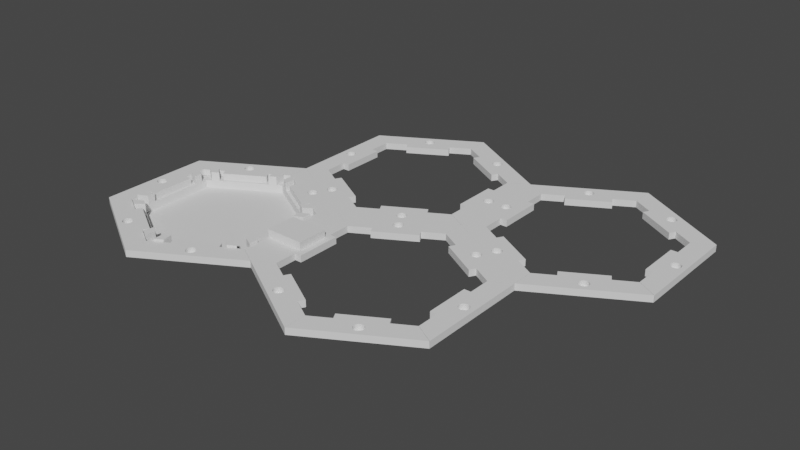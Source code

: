 # Source: backlight_02.blend  (saved by Blender 2.90.8; exported with 4.5.12 LTS)
import bpy
from mathutils import Matrix  # noqa: F401  (used for matrix-valued properties, if any)

bpy.ops.wm.read_factory_settings(use_empty=True)
scene = bpy.context.scene
scene.name = 'Scene'

# ---- collections
col_collection = bpy.data.collections.new('Collection'); scene.collection.children.link(col_collection)

# ---- world
world_world = bpy.data.worlds.new('World'); scene.world = world_world
world_world.use_nodes = True; world_world.node_tree.nodes.clear()
_N = world_world.node_tree.nodes; _L = world_world.node_tree.links
n0 = _N.new('ShaderNodeOutputWorld'); n0.name = 'World Output'; n0.location = (300, 300)
n1 = _N.new('ShaderNodeBackground'); n1.name = 'Background'; n1.location = (10, 300)
n1.inputs[0].default_value = (0.05088, 0.05088, 0.05088, 1.0)
_L.new(n1.outputs[0], n0.inputs[0])
n0.is_active_output = True
world_world.color = (0.05088, 0.05088, 0.05088)
world_world.use_sun_shadow = False
world_world.sun_shadow_jitter_overblur = 0.0

# ---- meshes
me_circle = bpy.data.meshes.new('Circle')
me_circle.from_pydata([(43.3, -25.0, 0.0), (34.59, 19.97, 0.0), (34.59, -19.97, 0.0), (43.3, 25.0, 3.0), (34.59, -9.956, 3.0), (43.3, -12.46, 3.0), (34.59, -9.956, 0.0), (43.3, -12.46, 0.0), (43.3, -25.0, 3.0), (34.59, 19.97, 3.0), (34.59, 9.892, 3.0), (43.3, 12.38, 3.0), (34.59, 9.892, 0.0), (43.3, 12.38, 0.0), (31.56, -9.956, 3.0), (31.56, -9.956, 0.0), (31.56, 9.892, 3.0), (31.56, 9.892, 0.0), (34.59, -19.97, 3.0), (43.3, 25.0, 0.0), (43.3, -0.0399, 3.0), (43.3, -0.0399, 0.0), (34.59, -0.03188, 3.0), (34.59, -0.03188, 0.0), (31.56, -0.03187, 3.0), (31.56, -0.03187, 0.0), (38.95, 11.14, 3.0), (38.95, 22.49, 3.0), (38.95, -11.21, 3.0), (38.95, -22.49, 3.0), (38.95, -0.03589, 3.0)], [], [(7, 0, 2, 6), (28, 4, 18, 29), (12, 17, 16, 10), (19, 13, 12, 1), (19, 3, 11, 13), (27, 9, 10, 26), (21, 20, 5, 7), (2, 18, 4, 6), (12, 10, 9, 1), (21, 7, 6, 23), (7, 5, 8, 0), (30, 22, 4, 28), (25, 24, 16, 17), (4, 14, 15, 6), (22, 24, 14, 4), (23, 25, 17, 12), (6, 15, 25, 23), (10, 16, 24, 22), (15, 14, 24, 25), (26, 10, 22, 30), (13, 21, 23, 12), (13, 11, 20, 21), (11, 26, 30, 20), (20, 30, 28, 5), (3, 27, 26, 11), (5, 28, 29, 8)])
_uv = me_circle.uv_layers.new(name='UVMap')
_uv.uv.foreach_set('vector', [0.0, 0.0, 0.0, 0.0, 0.0, 0.0, 0.0, 0.0, 0.0, 0.0, 0.0, 0.0, 0.0, 0.0, 0.0, 0.0, 0.0, 0.0, 0.0, 0.0, 0.0, 0.0, 0.0, 0.0, 0.0, 0.0, 0.0, 0.0, 0.0, 0.0, 0.0, 0.0, 0.0, 0.0, 0.0, 0.0, 0.0, 0.0, 0.0, 0.0, 0.0, 0.0, 0.0, 0.0, 0.0, 0.0, 0.0, 0.0, 0.0, 0.0, 0.0, 0.0, 0.0, 0.0, 0.0, 0.0, 0.0, 0.0, 0.0, 0.0, 0.0, 0.0, 0.0, 0.0, 0.0, 0.0, 0.0, 0.0, 0.0, 0.0, 0.0, 0.0, 0.0, 0.0, 0.0, 0.0, 0.0, 0.0, 0.0, 0.0, 0.0, 0.0, 0.0, 0.0, 0.0, 0.0, 0.0, 0.0, 0.0, 0.0, 0.0, 0.0, 0.0, 0.0, 0.0, 0.0, 0.0, 0.0, 0.0, 0.0, 0.0, 0.0, 0.0, 0.0, 0.0, 0.0, 0.0, 0.0, 0.0, 0.0, 0.0, 0.0, 0.0, 0.0, 0.0, 0.0, 0.0, 0.0, 0.0, 0.0, 0.0, 0.0, 0.0, 0.0, 0.0, 0.0, 0.0, 0.0, 0.0, 0.0, 0.0, 0.0, 0.0, 0.0, 0.0, 0.0, 0.0, 0.0, 0.0, 0.0, 0.0, 0.0, 0.0, 0.0, 0.0, 0.0, 0.0, 0.0, 0.0, 0.0, 0.0, 0.0, 0.0, 0.0, 0.0, 0.0, 0.0, 0.0, 0.0, 0.0, 0.0, 0.0, 0.0, 0.0, 0.0, 0.0, 0.0, 0.0, 0.0, 0.0, 0.0, 0.0, 0.0, 0.0, 0.0, 0.0, 0.0, 0.0, 0.0, 0.0, 0.0, 0.0, 0.0, 0.0, 0.0, 0.0, 0.0, 0.0, 0.0, 0.0, 0.0, 0.0, 0.0, 0.0, 0.0, 0.0, 0.0, 0.0, 0.0, 0.0, 0.0, 0.0, 0.0, 0.0, 0.0, 0.0, 0.0, 0.0])
me_circle.use_remesh_fix_poles = True
me_circle.use_remesh_preserve_attributes = False
me_circle.use_mirror_vertex_groups = False
me_circle.update()
me_cylinder_001 = bpy.data.meshes.new('Cylinder.001')
me_cylinder_001.from_pydata([(0.0, 2.0, -2.0), (0.0, 2.0, 2.0), (0.3902, 1.962, -2.0), (0.3902, 1.962, 2.0), (0.7654, 1.848, -2.0), (0.7654, 1.848, 2.0), (1.111, 1.663, -2.0), (1.111, 1.663, 2.0), (1.414, 1.414, -2.0), (1.414, 1.414, 2.0), (1.663, 1.111, -2.0), (1.663, 1.111, 2.0), (1.848, 0.7654, -2.0), (1.848, 0.7654, 2.0), (1.962, 0.3902, -2.0), (1.962, 0.3902, 2.0), (2.0, 1.51e-07, -2.0), (2.0, 1.51e-07, 2.0), (1.962, -0.3902, -2.0), (1.962, -0.3902, 2.0), (1.848, -0.7654, -2.0), (1.848, -0.7654, 2.0), (1.663, -1.111, -2.0), (1.663, -1.111, 2.0), (1.414, -1.414, -2.0), (1.414, -1.414, 2.0), (1.111, -1.663, -2.0), (1.111, -1.663, 2.0), (0.7654, -1.848, -2.0), (0.7654, -1.848, 2.0), (0.3902, -1.962, -2.0), (0.3902, -1.962, 2.0), (-6.517e-07, -2.0, -2.0), (-6.517e-07, -2.0, 2.0), (-0.3902, -1.962, -2.0), (-0.3902, -1.962, 2.0), (-0.7654, -1.848, -2.0), (-0.7654, -1.848, 2.0), (-1.111, -1.663, -2.0), (-1.111, -1.663, 2.0), (-1.414, -1.414, -2.0), (-1.414, -1.414, 2.0), (-1.663, -1.111, -2.0), (-1.663, -1.111, 2.0), (-1.848, -0.7654, -2.0), (-1.848, -0.7654, 2.0), (-1.962, -0.3902, -2.0), (-1.962, -0.3902, 2.0), (-2.0, 1.931e-06, -2.0), (-2.0, 1.931e-06, 2.0), (-1.962, 0.3902, -2.0), (-1.962, 0.3902, 2.0), (-1.848, 0.7654, -2.0), (-1.848, 0.7654, 2.0), (-1.663, 1.111, -2.0), (-1.663, 1.111, 2.0), (-1.414, 1.414, -2.0), (-1.414, 1.414, 2.0), (-1.111, 1.663, -2.0), (-1.111, 1.663, 2.0), (-0.7654, 1.848, -2.0), (-0.7654, 1.848, 2.0), (-0.3902, 1.962, -2.0), (-0.3902, 1.962, 2.0)], [], [(0, 1, 3, 2), (2, 3, 5, 4), (4, 5, 7, 6), (6, 7, 9, 8), (8, 9, 11, 10), (10, 11, 13, 12), (12, 13, 15, 14), (14, 15, 17, 16), (16, 17, 19, 18), (18, 19, 21, 20), (20, 21, 23, 22), (22, 23, 25, 24), (24, 25, 27, 26), (26, 27, 29, 28), (28, 29, 31, 30), (30, 31, 33, 32), (32, 33, 35, 34), (34, 35, 37, 36), (36, 37, 39, 38), (38, 39, 41, 40), (40, 41, 43, 42), (42, 43, 45, 44), (44, 45, 47, 46), (46, 47, 49, 48), (48, 49, 51, 50), (50, 51, 53, 52), (52, 53, 55, 54), (54, 55, 57, 56), (56, 57, 59, 58), (58, 59, 61, 60), (3, 1, 63, 61, 59, 57, 55, 53, 51, 49, 47, 45, 43, 41, 39, 37, 35, 33, 31, 29, 27, 25, 23, 21, 19, 17, 15, 13, 11, 9, 7, 5), (60, 61, 63, 62), (62, 63, 1, 0), (0, 2, 4, 6, 8, 10, 12, 14, 16, 18, 20, 22, 24, 26, 28, 30, 32, 34, 36, 38, 40, 42, 44, 46, 48, 50, 52, 54, 56, 58, 60, 62)])
_uv = me_cylinder_001.uv_layers.new(name='UVMap')
_uv.uv.foreach_set('vector', [1.0, 0.5, 1.0, 1.0, 0.9688, 1.0, 0.9688, 0.5, 0.9688, 0.5, 0.9688, 1.0, 0.9375, 1.0, 0.9375, 0.5, 0.9375, 0.5, 0.9375, 1.0, 0.9062, 1.0, 0.9062, 0.5, 0.9062, 0.5, 0.9062, 1.0, 0.875, 1.0, 0.875, 0.5, 0.875, 0.5, 0.875, 1.0, 0.8438, 1.0, 0.8438, 0.5, 0.8438, 0.5, 0.8438, 1.0, 0.8125, 1.0, 0.8125, 0.5, 0.8125, 0.5, 0.8125, 1.0, 0.7812, 1.0, 0.7812, 0.5, 0.7812, 0.5, 0.7812, 1.0, 0.75, 1.0, 0.75, 0.5, 0.75, 0.5, 0.75, 1.0, 0.7188, 1.0, 0.7188, 0.5, 0.7188, 0.5, 0.7188, 1.0, 0.6875, 1.0, 0.6875, 0.5, 0.6875, 0.5, 0.6875, 1.0, 0.6562, 1.0, 0.6562, 0.5, 0.6562, 0.5, 0.6562, 1.0, 0.625, 1.0, 0.625, 0.5, 0.625, 0.5, 0.625, 1.0, 0.5938, 1.0, 0.5938, 0.5, 0.5938, 0.5, 0.5938, 1.0, 0.5625, 1.0, 0.5625, 0.5, 0.5625, 0.5, 0.5625, 1.0, 0.5312, 1.0, 0.5312, 0.5, 0.5312, 0.5, 0.5312, 1.0, 0.5, 1.0, 0.5, 0.5, 0.5, 0.5, 0.5, 1.0, 0.4688, 1.0, 0.4688, 0.5, 0.4688, 0.5, 0.4688, 1.0, 0.4375, 1.0, 0.4375, 0.5, 0.4375, 0.5, 0.4375, 1.0, 0.4062, 1.0, 0.4062, 0.5, 0.4062, 0.5, 0.4062, 1.0, 0.375, 1.0, 0.375, 0.5, 0.375, 0.5, 0.375, 1.0, 0.3438, 1.0, 0.3438, 0.5, 0.3438, 0.5, 0.3438, 1.0, 0.3125, 1.0, 0.3125, 0.5, 0.3125, 0.5, 0.3125, 1.0, 0.2812, 1.0, 0.2812, 0.5, 0.2812, 0.5, 0.2812, 1.0, 0.25, 1.0, 0.25, 0.5, 0.25, 0.5, 0.25, 1.0, 0.2188, 1.0, 0.2188, 0.5, 0.2188, 0.5, 0.2188, 1.0, 0.1875, 1.0, 0.1875, 0.5, 0.1875, 0.5, 0.1875, 1.0, 0.1562, 1.0, 0.1562, 0.5, 0.1562, 0.5, 0.1562, 1.0, 0.125, 1.0, 0.125, 0.5, 0.125, 0.5, 0.125, 1.0, 0.09375, 1.0, 0.09375, 0.5, 0.09375, 0.5, 0.09375, 1.0, 0.0625, 1.0, 0.0625, 0.5, 0.2968, 0.4854, 0.25, 0.49, 0.2032, 0.4854, 0.1582, 0.4717, 0.1167, 0.4496, 0.08029, 0.4197, 0.05045, 0.3833, 0.02827, 0.3418, 0.01461, 0.2968, 0.01, 0.25, 0.01461, 0.2032, 0.02827, 0.1582, 0.05045, 0.1167, 0.08029, 0.08029, 0.1167, 0.05045, 0.1582, 0.02827, 0.2032, 0.01461, 0.25, 0.01, 0.2968, 0.01461, 0.3418, 0.02827, 0.3833, 0.05045, 0.4197, 0.08029, 0.4496, 0.1167, 0.4717, 0.1582, 0.4854, 0.2032, 0.49, 0.25, 0.4854, 0.2968, 0.4717, 0.3418, 0.4496, 0.3833, 0.4197, 0.4197, 0.3833, 0.4496, 0.3418, 0.4717, 0.0625, 0.5, 0.0625, 1.0, 0.03125, 1.0, 0.03125, 0.5, 0.03125, 0.5, 0.03125, 1.0, 0.0, 1.0, 0.0, 0.5, 0.75, 0.49, 0.7968, 0.4854, 0.8418, 0.4717, 0.8833, 0.4496, 0.9197, 0.4197, 0.9496, 0.3833, 0.9717, 0.3418, 0.9854, 0.2968, 0.99, 0.25, 0.9854, 0.2032, 0.9717, 0.1582, 0.9496, 0.1167, 0.9197, 0.08029, 0.8833, 0.05045, 0.8418, 0.02827, 0.7968, 0.01461, 0.75, 0.01, 0.7032, 0.01461, 0.6582, 0.02827, 0.6167, 0.05045, 0.5803, 0.08029, 0.5504, 0.1167, 0.5283, 0.1582, 0.5146, 0.2032, 0.51, 0.25, 0.5146, 0.2968, 0.5283, 0.3418, 0.5504, 0.3833, 0.5803, 0.4197, 0.6167, 0.4496, 0.6582, 0.4717, 0.7032, 0.4854])
me_cylinder_001.use_remesh_fix_poles = True
me_cylinder_001.use_remesh_preserve_attributes = False
me_cylinder_001.use_mirror_vertex_groups = False
me_cylinder_001.update()
me_cylinder_003 = bpy.data.meshes.new('Cylinder.003')
me_cylinder_003.from_pydata([(0.0, 2.0, -2.0), (0.0, 2.0, 2.0), (0.3902, 1.962, -2.0), (0.3902, 1.962, 2.0), (0.7654, 1.848, -2.0), (0.7654, 1.848, 2.0), (1.111, 1.663, -2.0), (1.111, 1.663, 2.0), (1.414, 1.414, -2.0), (1.414, 1.414, 2.0), (1.663, 1.111, -2.0), (1.663, 1.111, 2.0), (1.848, 0.7654, -2.0), (1.848, 0.7654, 2.0), (1.962, 0.3902, -2.0), (1.962, 0.3902, 2.0), (2.0, 1.51e-07, -2.0), (2.0, 1.51e-07, 2.0), (1.962, -0.3902, -2.0), (1.962, -0.3902, 2.0), (1.848, -0.7654, -2.0), (1.848, -0.7654, 2.0), (1.663, -1.111, -2.0), (1.663, -1.111, 2.0), (1.414, -1.414, -2.0), (1.414, -1.414, 2.0), (1.111, -1.663, -2.0), (1.111, -1.663, 2.0), (0.7654, -1.848, -2.0), (0.7654, -1.848, 2.0), (0.3902, -1.962, -2.0), (0.3902, -1.962, 2.0), (-6.517e-07, -2.0, -2.0), (-6.517e-07, -2.0, 2.0), (-0.3902, -1.962, -2.0), (-0.3902, -1.962, 2.0), (-0.7654, -1.848, -2.0), (-0.7654, -1.848, 2.0), (-1.111, -1.663, -2.0), (-1.111, -1.663, 2.0), (-1.414, -1.414, -2.0), (-1.414, -1.414, 2.0), (-1.663, -1.111, -2.0), (-1.663, -1.111, 2.0), (-1.848, -0.7654, -2.0), (-1.848, -0.7654, 2.0), (-1.962, -0.3902, -2.0), (-1.962, -0.3902, 2.0), (-2.0, 1.931e-06, -2.0), (-2.0, 1.931e-06, 2.0), (-1.962, 0.3902, -2.0), (-1.962, 0.3902, 2.0), (-1.848, 0.7654, -2.0), (-1.848, 0.7654, 2.0), (-1.663, 1.111, -2.0), (-1.663, 1.111, 2.0), (-1.414, 1.414, -2.0), (-1.414, 1.414, 2.0), (-1.111, 1.663, -2.0), (-1.111, 1.663, 2.0), (-0.7654, 1.848, -2.0), (-0.7654, 1.848, 2.0), (-0.3902, 1.962, -2.0), (-0.3902, 1.962, 2.0)], [], [(0, 1, 3, 2), (2, 3, 5, 4), (4, 5, 7, 6), (6, 7, 9, 8), (8, 9, 11, 10), (10, 11, 13, 12), (12, 13, 15, 14), (14, 15, 17, 16), (16, 17, 19, 18), (18, 19, 21, 20), (20, 21, 23, 22), (22, 23, 25, 24), (24, 25, 27, 26), (26, 27, 29, 28), (28, 29, 31, 30), (30, 31, 33, 32), (32, 33, 35, 34), (34, 35, 37, 36), (36, 37, 39, 38), (38, 39, 41, 40), (40, 41, 43, 42), (42, 43, 45, 44), (44, 45, 47, 46), (46, 47, 49, 48), (48, 49, 51, 50), (50, 51, 53, 52), (52, 53, 55, 54), (54, 55, 57, 56), (56, 57, 59, 58), (58, 59, 61, 60), (3, 1, 63, 61, 59, 57, 55, 53, 51, 49, 47, 45, 43, 41, 39, 37, 35, 33, 31, 29, 27, 25, 23, 21, 19, 17, 15, 13, 11, 9, 7, 5), (60, 61, 63, 62), (62, 63, 1, 0), (0, 2, 4, 6, 8, 10, 12, 14, 16, 18, 20, 22, 24, 26, 28, 30, 32, 34, 36, 38, 40, 42, 44, 46, 48, 50, 52, 54, 56, 58, 60, 62)])
_uv = me_cylinder_003.uv_layers.new(name='UVMap')
_uv.uv.foreach_set('vector', [1.0, 0.5, 1.0, 1.0, 0.9688, 1.0, 0.9688, 0.5, 0.9688, 0.5, 0.9688, 1.0, 0.9375, 1.0, 0.9375, 0.5, 0.9375, 0.5, 0.9375, 1.0, 0.9062, 1.0, 0.9062, 0.5, 0.9062, 0.5, 0.9062, 1.0, 0.875, 1.0, 0.875, 0.5, 0.875, 0.5, 0.875, 1.0, 0.8438, 1.0, 0.8438, 0.5, 0.8438, 0.5, 0.8438, 1.0, 0.8125, 1.0, 0.8125, 0.5, 0.8125, 0.5, 0.8125, 1.0, 0.7812, 1.0, 0.7812, 0.5, 0.7812, 0.5, 0.7812, 1.0, 0.75, 1.0, 0.75, 0.5, 0.75, 0.5, 0.75, 1.0, 0.7188, 1.0, 0.7188, 0.5, 0.7188, 0.5, 0.7188, 1.0, 0.6875, 1.0, 0.6875, 0.5, 0.6875, 0.5, 0.6875, 1.0, 0.6562, 1.0, 0.6562, 0.5, 0.6562, 0.5, 0.6562, 1.0, 0.625, 1.0, 0.625, 0.5, 0.625, 0.5, 0.625, 1.0, 0.5938, 1.0, 0.5938, 0.5, 0.5938, 0.5, 0.5938, 1.0, 0.5625, 1.0, 0.5625, 0.5, 0.5625, 0.5, 0.5625, 1.0, 0.5312, 1.0, 0.5312, 0.5, 0.5312, 0.5, 0.5312, 1.0, 0.5, 1.0, 0.5, 0.5, 0.5, 0.5, 0.5, 1.0, 0.4688, 1.0, 0.4688, 0.5, 0.4688, 0.5, 0.4688, 1.0, 0.4375, 1.0, 0.4375, 0.5, 0.4375, 0.5, 0.4375, 1.0, 0.4062, 1.0, 0.4062, 0.5, 0.4062, 0.5, 0.4062, 1.0, 0.375, 1.0, 0.375, 0.5, 0.375, 0.5, 0.375, 1.0, 0.3438, 1.0, 0.3438, 0.5, 0.3438, 0.5, 0.3438, 1.0, 0.3125, 1.0, 0.3125, 0.5, 0.3125, 0.5, 0.3125, 1.0, 0.2812, 1.0, 0.2812, 0.5, 0.2812, 0.5, 0.2812, 1.0, 0.25, 1.0, 0.25, 0.5, 0.25, 0.5, 0.25, 1.0, 0.2188, 1.0, 0.2188, 0.5, 0.2188, 0.5, 0.2188, 1.0, 0.1875, 1.0, 0.1875, 0.5, 0.1875, 0.5, 0.1875, 1.0, 0.1562, 1.0, 0.1562, 0.5, 0.1562, 0.5, 0.1562, 1.0, 0.125, 1.0, 0.125, 0.5, 0.125, 0.5, 0.125, 1.0, 0.09375, 1.0, 0.09375, 0.5, 0.09375, 0.5, 0.09375, 1.0, 0.0625, 1.0, 0.0625, 0.5, 0.2968, 0.4854, 0.25, 0.49, 0.2032, 0.4854, 0.1582, 0.4717, 0.1167, 0.4496, 0.08029, 0.4197, 0.05045, 0.3833, 0.02827, 0.3418, 0.01461, 0.2968, 0.01, 0.25, 0.01461, 0.2032, 0.02827, 0.1582, 0.05045, 0.1167, 0.08029, 0.08029, 0.1167, 0.05045, 0.1582, 0.02827, 0.2032, 0.01461, 0.25, 0.01, 0.2968, 0.01461, 0.3418, 0.02827, 0.3833, 0.05045, 0.4197, 0.08029, 0.4496, 0.1167, 0.4717, 0.1582, 0.4854, 0.2032, 0.49, 0.25, 0.4854, 0.2968, 0.4717, 0.3418, 0.4496, 0.3833, 0.4197, 0.4197, 0.3833, 0.4496, 0.3418, 0.4717, 0.0625, 0.5, 0.0625, 1.0, 0.03125, 1.0, 0.03125, 0.5, 0.03125, 0.5, 0.03125, 1.0, 0.0, 1.0, 0.0, 0.5, 0.75, 0.49, 0.7968, 0.4854, 0.8418, 0.4717, 0.8833, 0.4496, 0.9197, 0.4197, 0.9496, 0.3833, 0.9717, 0.3418, 0.9854, 0.2968, 0.99, 0.25, 0.9854, 0.2032, 0.9717, 0.1582, 0.9496, 0.1167, 0.9197, 0.08029, 0.8833, 0.05045, 0.8418, 0.02827, 0.7968, 0.01461, 0.75, 0.01, 0.7032, 0.01461, 0.6582, 0.02827, 0.6167, 0.05045, 0.5803, 0.08029, 0.5504, 0.1167, 0.5283, 0.1582, 0.5146, 0.2032, 0.51, 0.25, 0.5146, 0.2968, 0.5283, 0.3418, 0.5504, 0.3833, 0.5803, 0.4197, 0.6167, 0.4496, 0.6582, 0.4717, 0.7032, 0.4854])
me_cylinder_003.use_remesh_fix_poles = True
me_cylinder_003.use_remesh_preserve_attributes = False
me_cylinder_003.use_mirror_vertex_groups = False
me_cylinder_003.update()
me_cube = bpy.data.meshes.new('Cube')
me_cube.from_pydata([(0.0, 2.0, -2.5), (0.0, 2.0, 1.5), (0.3902, 1.962, -2.5), (0.3902, 1.962, 1.5), (0.7654, 1.848, -2.5), (0.7654, 1.848, 1.5), (1.111, 1.663, -2.5), (1.111, 1.663, 1.5), (1.414, 1.414, -2.5), (1.414, 1.414, 1.5), (1.663, 1.111, -2.5), (1.663, 1.111, 1.5), (1.848, 0.7654, -2.5), (1.848, 0.7654, 1.5), (1.962, 0.3902, -2.5), (1.962, 0.3902, 1.5), (2.0, 1.51e-07, -2.5), (2.0, 1.51e-07, 1.5), (1.962, -0.3902, -2.5), (1.962, -0.3902, 1.5), (1.848, -0.7654, -2.5), (1.848, -0.7654, 1.5), (1.663, -1.111, -2.5), (1.663, -1.111, 1.5), (1.414, -1.414, -2.5), (1.414, -1.414, 1.5), (1.111, -1.663, -2.5), (1.111, -1.663, 1.5), (0.7654, -1.848, -2.5), (0.7654, -1.848, 1.5), (0.3902, -1.962, -2.5), (0.3902, -1.962, 1.5), (-6.517e-07, -2.0, -2.5), (-6.517e-07, -2.0, 1.5), (-0.3902, -1.962, -2.5), (-0.3902, -1.962, 1.5), (-0.7654, -1.848, -2.5), (-0.7654, -1.848, 1.5), (-1.111, -1.663, -2.5), (-1.111, -1.663, 1.5), (-1.414, -1.414, -2.5), (-1.414, -1.414, 1.5), (-1.663, -1.111, -2.5), (-1.663, -1.111, 1.5), (-1.848, -0.7654, -2.5), (-1.848, -0.7654, 1.5), (-1.962, -0.3902, -2.5), (-1.962, -0.3902, 1.5), (-2.0, 1.931e-06, -2.5), (-2.0, 1.931e-06, 1.5), (-1.962, 0.3902, -2.5), (-1.962, 0.3902, 1.5), (-1.848, 0.7654, -2.5), (-1.848, 0.7654, 1.5), (-1.663, 1.111, -2.5), (-1.663, 1.111, 1.5), (-1.414, 1.414, -2.5), (-1.414, 1.414, 1.5), (-1.111, 1.663, -2.5), (-1.111, 1.663, 1.5), (-0.7654, 1.848, -2.5), (-0.7654, 1.848, 1.5), (-0.3902, 1.962, -2.5), (-0.3902, 1.962, 1.5), (-4.353, -6.979, -0.5), (-4.353, -6.979, 3.0), (-4.353, 6.979, -0.5), (-4.353, 6.979, 3.0), (4.353, -6.979, -0.5), (4.353, -6.979, 3.0), (4.353, 6.979, -0.5), (4.353, 6.979, 3.0), (-1.848, 0.7654, -0.5), (-1.663, 1.111, -0.5), (0.7654, 1.848, -0.5), (0.3902, 1.962, -0.5), (-1.962, 0.3902, -0.5), (1.414, 1.414, -0.5), (1.111, -1.663, -0.5), (0.7654, -1.848, -0.5), (1.663, 1.111, -0.5), (0.3902, -1.962, -0.5), (-0.7654, -1.848, -0.5), (-2.0, 1.931e-06, -0.5), (-0.7654, 1.848, -0.5), (-1.111, -1.663, -0.5), (1.962, -0.3902, -0.5), (1.414, -1.414, -0.5), (1.848, -0.7654, -0.5), (2.0, 1.51e-07, -0.5), (-1.414, 1.414, -0.5), (-1.111, 1.663, -0.5), (-6.517e-07, -2.0, -0.5), (0.0, 2.0, -0.5), (1.962, 0.3902, -0.5), (1.111, 1.663, -0.5), (1.848, 0.7654, -0.5), (-1.848, -0.7654, -0.5), (-1.663, -1.111, -0.5), (-1.962, -0.3902, -0.5), (-1.414, -1.414, -0.5), (-0.3902, -1.962, -0.5), (1.663, -1.111, -0.5), (-0.3902, 1.962, -0.5)], [], [(0, 93, 75, 2), (2, 75, 74, 4), (4, 74, 95, 6), (6, 95, 77, 8), (8, 77, 80, 10), (10, 80, 96, 12), (12, 96, 94, 14), (14, 94, 89, 16), (16, 89, 86, 18), (18, 86, 88, 20), (20, 88, 102, 22), (22, 102, 87, 24), (24, 87, 78, 26), (26, 78, 79, 28), (28, 79, 81, 30), (30, 81, 92, 32), (32, 92, 101, 34), (34, 101, 82, 36), (36, 82, 85, 38), (38, 85, 100, 40), (40, 100, 98, 42), (42, 98, 97, 44), (44, 97, 99, 46), (46, 99, 83, 48), (48, 83, 76, 50), (50, 76, 72, 52), (52, 72, 73, 54), (54, 73, 90, 56), (56, 90, 91, 58), (58, 91, 84, 60), (3, 1, 63, 61, 59, 57, 55, 53, 51, 49, 47, 45, 43, 41, 39, 37, 35, 33, 31, 29, 27, 25, 23, 21, 19, 17, 15, 13, 11, 9, 7, 5), (60, 84, 103, 62), (62, 103, 93, 0), (0, 2, 4, 6, 8, 10, 12, 14, 16, 18, 20, 22, 24, 26, 28, 30, 32, 34, 36, 38, 40, 42, 44, 46, 48, 50, 52, 54, 56, 58, 60, 62), (64, 65, 67, 66), (66, 67, 71, 70), (68, 69, 65, 64), (66, 70, 89, 94, 96, 80, 77, 95, 74, 75, 93, 103, 84, 91, 90, 73, 72, 76, 83), (71, 67, 65, 69), (86, 89, 17, 19), (87, 102, 23, 25), (102, 88, 21, 23), (76, 83, 49, 51), (94, 96, 13, 15), (89, 94, 15, 17), (80, 77, 9, 11), (93, 103, 63, 1), (101, 92, 33, 35), (73, 72, 53, 55), (92, 81, 31, 33), (103, 84, 61, 63), (77, 95, 7, 9), (85, 82, 37, 39), (95, 74, 5, 7), (78, 87, 25, 27), (91, 90, 57, 59), (72, 76, 51, 53), (79, 78, 27, 29), (100, 85, 39, 41), (97, 98, 43, 45), (75, 93, 1, 3), (96, 80, 11, 13), (83, 99, 47, 49), (88, 86, 19, 21), (82, 101, 35, 37), (83, 99, 97, 98, 100, 85, 82, 101, 92, 81, 79, 78, 87, 102, 88, 86, 89, 70, 68, 64, 66), (84, 91, 59, 61), (74, 75, 3, 5), (81, 79, 29, 31), (99, 97, 45, 47), (90, 73, 55, 57), (98, 100, 41, 43)])
_uv = me_cube.uv_layers.new(name='UVMap')
_uv.uv.foreach_set('vector', [1.0, 0.5, 1.0, 0.75, 0.9688, 0.75, 0.9688, 0.5, 0.9688, 0.5, 0.9688, 0.75, 0.9375, 0.75, 0.9375, 0.5, 0.9375, 0.5, 0.9375, 0.75, 0.9062, 0.75, 0.9062, 0.5, 0.9062, 0.5, 0.9062, 0.75, 0.875, 0.75, 0.875, 0.5, 0.875, 0.5, 0.875, 0.75, 0.8438, 0.75, 0.8438, 0.5, 0.8438, 0.5, 0.8438, 0.75, 0.8125, 0.75, 0.8125, 0.5, 0.8125, 0.5, 0.8125, 0.75, 0.7812, 0.75, 0.7812, 0.5, 0.7812, 0.5, 0.7812, 0.75, 0.75, 0.75, 0.75, 0.5, 0.75, 0.5, 0.75, 0.75, 0.7188, 0.75, 0.7188, 0.5, 0.7188, 0.5, 0.7188, 0.75, 0.6875, 0.75, 0.6875, 0.5, 0.6875, 0.5, 0.6875, 0.75, 0.6562, 0.75, 0.6562, 0.5, 0.6562, 0.5, 0.6562, 0.75, 0.625, 0.75, 0.625, 0.5, 0.625, 0.5, 0.625, 0.75, 0.5938, 0.75, 0.5938, 0.5, 0.5938, 0.5, 0.5938, 0.75, 0.5625, 0.75, 0.5625, 0.5, 0.5625, 0.5, 0.5625, 0.75, 0.5312, 0.75, 0.5312, 0.5, 0.5312, 0.5, 0.5312, 0.75, 0.5, 0.75, 0.5, 0.5, 0.5, 0.5, 0.5, 0.75, 0.4688, 0.75, 0.4688, 0.5, 0.4688, 0.5, 0.4688, 0.75, 0.4375, 0.75, 0.4375, 0.5, 0.4375, 0.5, 0.4375, 0.75, 0.4062, 0.75, 0.4062, 0.5, 0.4062, 0.5, 0.4062, 0.75, 0.375, 0.75, 0.375, 0.5, 0.375, 0.5, 0.375, 0.75, 0.3438, 0.75, 0.3438, 0.5, 0.3438, 0.5, 0.3438, 0.75, 0.3125, 0.75, 0.3125, 0.5, 0.3125, 0.5, 0.3125, 0.75, 0.2812, 0.75, 0.2812, 0.5, 0.2812, 0.5, 0.2812, 0.75, 0.25, 0.75, 0.25, 0.5, 0.25, 0.5, 0.25, 0.75, 0.2188, 0.75, 0.2188, 0.5, 0.2188, 0.5, 0.2188, 0.75, 0.1875, 0.75, 0.1875, 0.5, 0.1875, 0.5, 0.1875, 0.75, 0.1562, 0.75, 0.1562, 0.5, 0.1562, 0.5, 0.1562, 0.75, 0.125, 0.75, 0.125, 0.5, 0.125, 0.5, 0.125, 0.75, 0.09375, 0.75, 0.09375, 0.5, 0.09375, 0.5, 0.09375, 0.75, 0.0625, 0.75, 0.0625, 0.5, 0.2968, 0.4854, 0.25, 0.49, 0.2032, 0.4854, 0.1582, 0.4717, 0.1167, 0.4496, 0.08029, 0.4197, 0.05045, 0.3833, 0.02827, 0.3418, 0.01461, 0.2968, 0.01, 0.25, 0.01461, 0.2032, 0.02827, 0.1582, 0.05045, 0.1167, 0.08029, 0.08029, 0.1167, 0.05045, 0.1582, 0.02827, 0.2032, 0.01461, 0.25, 0.01, 0.2968, 0.01461, 0.3418, 0.02827, 0.3833, 0.05045, 0.4197, 0.08029, 0.4496, 0.1167, 0.4717, 0.1582, 0.4854, 0.2032, 0.49, 0.25, 0.4854, 0.2968, 0.4717, 0.3418, 0.4496, 0.3833, 0.4197, 0.4197, 0.3833, 0.4496, 0.3418, 0.4717, 0.0625, 0.5, 0.0625, 0.75, 0.03125, 0.75, 0.03125, 0.5, 0.03125, 0.5, 0.03125, 0.75, 0.0, 0.75, 0.0, 0.5, 0.75, 0.49, 0.7968, 0.4854, 0.8418, 0.4717, 0.8833, 0.4496, 0.9197, 0.4197, 0.9496, 0.3833, 0.9717, 0.3418, 0.9854, 0.2968, 0.99, 0.25, 0.9854, 0.2032, 0.9717, 0.1582, 0.9496, 0.1167, 0.9197, 0.08029, 0.8833, 0.05045, 0.8418, 0.02827, 0.7968, 0.01461, 0.75, 0.01, 0.7032, 0.01461, 0.6582, 0.02827, 0.6167, 0.05045, 0.5803, 0.08029, 0.5504, 0.1167, 0.5283, 0.1582, 0.5146, 0.2032, 0.51, 0.25, 0.5146, 0.2968, 0.5283, 0.3418, 0.5504, 0.3833, 0.5803, 0.4197, 0.6167, 0.4496, 0.6582, 0.4717, 0.7032, 0.4854, 0.375, 0.0, 0.625, 0.0, 0.625, 0.25, 0.375, 0.25, 0.375, 0.25, 0.625, 0.25, 0.625, 0.5, 0.375, 0.5, 0.375, 0.75, 0.625, 0.75, 0.625, 1.0, 0.375, 1.0, 0.125, 0.5, 0.375, 0.5, 0.3074, 0.625, 0.3063, 0.618, 0.3031, 0.6113, 0.2977, 0.6051, 0.2906, 0.5997, 0.2819, 0.5952, 0.272, 0.5919, 0.2612, 0.5899, 0.25, 0.5892, 0.2388, 0.5899, 0.228, 0.5919, 0.2181, 0.5952, 0.2094, 0.5997, 0.2023, 0.6051, 0.1969, 0.6113, 0.1937, 0.618, 0.1926, 0.625, 0.625, 0.5, 0.875, 0.5, 0.875, 0.75, 0.625, 0.75, 0.7188, 0.75, 0.75, 0.75, 0.75, 1.0, 0.7188, 1.0, 0.625, 0.75, 0.6562, 0.75, 0.6562, 1.0, 0.625, 1.0, 0.6562, 0.75, 0.6875, 0.75, 0.6875, 1.0, 0.6562, 1.0, 0.2188, 0.75, 0.25, 0.75, 0.25, 1.0, 0.2188, 1.0, 0.7812, 0.75, 0.8125, 0.75, 0.8125, 1.0, 0.7812, 1.0, 0.75, 0.75, 0.7812, 0.75, 0.7812, 1.0, 0.75, 1.0, 0.8438, 0.75, 0.875, 0.75, 0.875, 1.0, 0.8438, 1.0, 0.0, 0.75, 0.03125, 0.75, 0.03125, 1.0, 0.0, 1.0, 0.4688, 0.75, 0.5, 0.75, 0.5, 1.0, 0.4688, 1.0, 0.1562, 0.75, 0.1875, 0.75, 0.1875, 1.0, 0.1562, 1.0, 0.5, 0.75, 0.5312, 0.75, 0.5312, 1.0, 0.5, 1.0, 0.03125, 0.75, 0.0625, 0.75, 0.0625, 1.0, 0.03125, 1.0, 0.875, 0.75, 0.9062, 0.75, 0.9062, 1.0, 0.875, 1.0, 0.4062, 0.75, 0.4375, 0.75, 0.4375, 1.0, 0.4062, 1.0, 0.9062, 0.75, 0.9375, 0.75, 0.9375, 1.0, 0.9062, 1.0, 0.5938, 0.75, 0.625, 0.75, 0.625, 1.0, 0.5938, 1.0, 0.09375, 0.75, 0.125, 0.75, 0.125, 1.0, 0.09375, 1.0, 0.1875, 0.75, 0.2188, 0.75, 0.2188, 1.0, 0.1875, 1.0, 0.5625, 0.75, 0.5938, 0.75, 0.5938, 1.0, 0.5625, 1.0, 0.375, 0.75, 0.4062, 0.75, 0.4062, 1.0, 0.375, 1.0, 0.3125, 0.75, 0.3438, 0.75, 0.3438, 1.0, 0.3125, 1.0, 0.9688, 0.75, 1.0, 0.75, 1.0, 1.0, 0.9688, 1.0, 0.8125, 0.75, 0.8438, 0.75, 0.8438, 1.0, 0.8125, 1.0, 0.25, 0.75, 0.2812, 0.75, 0.2812, 1.0, 0.25, 1.0, 0.6875, 0.75, 0.7188, 0.75, 0.7188, 1.0, 0.6875, 1.0, 0.4375, 0.75, 0.4688, 0.75, 0.4688, 1.0, 0.4375, 1.0, 0.1926, 0.625, 0.1937, 0.632, 0.1969, 0.6387, 0.2023, 0.6449, 0.2094, 0.6503, 0.2181, 0.6548, 0.228, 0.6581, 0.2388, 0.6601, 0.25, 0.6608, 0.2612, 0.6601, 0.272, 0.6581, 0.2819, 0.6548, 0.2906, 0.6503, 0.2977, 0.6449, 0.3031, 0.6387, 0.3063, 0.632, 0.3074, 0.625, 0.375, 0.5, 0.375, 0.75, 0.125, 0.75, 0.125, 0.5, 0.0625, 0.75, 0.09375, 0.75, 0.09375, 1.0, 0.0625, 1.0, 0.9375, 0.75, 0.9688, 0.75, 0.9688, 1.0, 0.9375, 1.0, 0.5312, 0.75, 0.5625, 0.75, 0.5625, 1.0, 0.5312, 1.0, 0.2812, 0.75, 0.3125, 0.75, 0.3125, 1.0, 0.2812, 1.0, 0.125, 0.75, 0.1562, 0.75, 0.1562, 1.0, 0.125, 1.0, 0.3438, 0.75, 0.375, 0.75, 0.375, 1.0, 0.3438, 1.0])
me_cube.use_remesh_fix_poles = True
me_cube.use_remesh_preserve_attributes = False
me_cube.use_mirror_vertex_groups = False
me_cube.update()
me_circle_001 = bpy.data.meshes.new('Circle.001')
me_circle_001.from_pydata([(34.38, -19.85, 0.0), (30.12, -17.39, 0.0), (34.38, -19.85, -5.0), (30.12, -17.39, -5.0), (30.12, -17.39, -3.5), (34.38, -16.9, 0.0), (30.12, -14.8, 0.0), (34.38, -16.9, -5.0), (30.12, -14.8, -5.0), (30.12, -14.8, -3.5), (34.38, -12.81, 0.0), (30.12, -11.22, 0.0), (34.38, -12.81, -5.0), (30.12, -11.22, -5.0), (30.12, -11.22, -3.5), (34.38, -12.81, 4.0), (34.38, -16.9, 4.0), (30.12, -11.22, 4.0), (30.12, -14.8, 4.0), (34.38, 0.0, 0.0), (30.12, 0.0, 0.0), (34.38, 0.0, -5.0), (30.12, 0.0, -5.0), (30.12, 0.0, -3.5), (0.0, 0.0, -3.5), (0.0, 0.0, -5.0)], [], [(5, 6, 1, 0), (7, 2, 3, 8), (5, 0, 2, 7), (8, 3, 25), (11, 20, 23, 14), (14, 23, 24), (4, 9, 24), (1, 6, 9, 4), (13, 8, 25), (10, 5, 7, 12), (12, 7, 8, 13), (6, 5, 16, 18), (19, 20, 11, 10), (21, 12, 13, 22), (19, 10, 12, 21), (22, 13, 25), (9, 14, 24), (6, 11, 14, 9), (15, 17, 18, 16), (5, 10, 15, 16), (11, 6, 18, 17), (10, 11, 17, 15)])
_uv = me_circle_001.uv_layers.new(name='UVMap')
_uv.uv.foreach_set('vector', [0.0, 0.0, 0.0, 0.0, 0.0, 0.0, 0.0, 0.0, 0.0, 0.0, 0.0, 0.0, 0.0, 0.0, 0.0, 0.0, 0.0, 0.0, 0.0, 0.0, 0.0, 0.0, 0.0, 0.0, 0.0, 0.0, 0.0, 0.0, 0.0, 0.0, 0.0, 0.0, 0.0, 0.0, 0.0, 0.0, 0.0, 0.0, 0.0, 0.0, 0.0, 0.0, 0.0, 0.0, 0.0, 0.0, 0.0, 0.0, 0.0, 0.0, 0.0, 0.0, 0.0, 0.0, 0.0, 0.0, 0.0, 0.0, 0.0, 0.0, 0.0, 0.0, 0.0, 0.0, 0.0, 0.0, 0.0, 0.0, 0.0, 0.0, 0.0, 0.0, 0.0, 0.0, 0.0, 0.0, 0.0, 0.0, 0.0, 0.0, 0.0, 0.0, 0.0, 0.0, 0.0, 0.0, 0.0, 0.0, 0.0, 0.0, 0.0, 0.0, 0.0, 0.0, 0.0, 0.0, 0.0, 0.0, 0.0, 0.0, 0.0, 0.0, 0.0, 0.0, 0.0, 0.0, 0.0, 0.0, 0.0, 0.0, 0.0, 0.0, 0.0, 0.0, 0.0, 0.0, 0.0, 0.0, 0.0, 0.0, 0.0, 0.0, 0.0, 0.0, 0.0, 0.0, 0.0, 0.0, 0.0, 0.0, 0.0, 0.0, 0.0, 0.0, 0.0, 0.0, 0.0, 0.0, 0.0, 0.0, 0.0, 0.0, 0.0, 0.0, 0.0, 0.0, 0.0, 0.0, 0.0, 0.0, 0.0, 0.0, 0.0, 0.0, 0.0, 0.0, 0.0, 0.0, 0.0, 0.0, 0.0, 0.0, 0.0, 0.0])
me_circle_001.use_remesh_fix_poles = True
me_circle_001.use_remesh_preserve_attributes = False
me_circle_001.use_mirror_vertex_groups = False
me_circle_001.update()

# ---- objects
ob_backlight = bpy.data.objects.new('backlight', me_circle)
ob_female = bpy.data.objects.new('female', me_cylinder_001)
ob_alignment_post = bpy.data.objects.new('alignment_post', None)
ob_male = bpy.data.objects.new('male', me_cylinder_003)
ob_connector = bpy.data.objects.new('connector', me_cube)
ob_connector_mirror = bpy.data.objects.new('connector_mirror', None)
ob_origin = bpy.data.objects.new('origin', None)
ob_cap = bpy.data.objects.new('cap', me_circle_001)

# ---- transforms, parenting, visibility, modifiers, constraints
ob_backlight.location = (0.0, 0.0, 0.0)
ob_backlight.lineart.crease_threshold = 0.0
_m = ob_backlight.modifiers.new('post_hole', 'BOOLEAN')
_m.object = ob_female
_m.solver = 'FAST'
_m = ob_backlight.modifiers.new('hex_array', 'ARRAY')
_m.count = 6
_m.constant_offset_displace = (0.0, 0.0, 0.0)
_m.use_relative_offset = False
_m.use_object_offset = True
_m.offset_object = ob_origin
_m = ob_backlight.modifiers.new('cols', 'ARRAY')
_m.constant_offset_displace = (0.0, 0.0, 0.0)
_m = ob_backlight.modifiers.new('row', 'ARRAY')
_m.constant_offset_displace = (0.0, 0.0, 0.0)
_m.relative_offset_displace = (0.25, 0.75, 0.0)
ob_female.parent = ob_alignment_post
ob_female.location = (0.0, 0.0, 0.0)
ob_female.scale = (1.125, 1.125, 1.125)
ob_female.display_type = 'WIRE'
ob_female.lineart.crease_threshold = 0.0
ob_alignment_post.parent = ob_backlight
ob_alignment_post.location = (38.95, -0.03589, 3.0)
ob_alignment_post.lineart.crease_threshold = 0.0
ob_male.parent = ob_alignment_post
ob_male.location = (0.0, 0.0, 0.0)
ob_male.display_type = 'WIRE'
ob_male.lineart.crease_threshold = 0.0
ob_connector.location = (38.95, -0.03589, 3.5)
ob_connector.lineart.crease_threshold = 0.0
_m = ob_connector.modifiers.new('Mirror', 'MIRROR')
_m.mirror_object = ob_connector_mirror
ob_connector_mirror.parent = ob_connector
ob_connector_mirror.matrix_parent_inverse = Matrix(((1.0, -0.0, -0.0, -38.95), (-0.0, 1.0, 0.0, 0.03589), (-0.0, -0.0, 1.0, -3.5), (-0.0, 0.0, -0.0, 1.0)))
ob_connector_mirror.location = (43.3, 0.0, 4.5)
ob_connector_mirror.lineart.crease_threshold = 0.0
ob_origin.location = (0.0, 0.0, 0.0)
ob_origin.rotation_euler = (0.0, -0.0, 1.047)
ob_origin.lineart.crease_threshold = 0.0
ob_cap.location = (0.0, 0.0, 0.0)
ob_cap.lineart.crease_threshold = 0.0
_m = ob_cap.modifiers.new('Mirror', 'MIRROR')
_m.use_axis = (False, True, False)
_m = ob_cap.modifiers.new('Array', 'ARRAY')
_m.count = 6
_m.constant_offset_displace = (0.0, 0.0, 0.0)
_m.use_relative_offset = False
_m.use_object_offset = True
_m.offset_object = ob_origin

# ---- collection membership
col_collection.objects.link(ob_backlight)
col_collection.objects.link(ob_female)
col_collection.objects.link(ob_alignment_post)
col_collection.objects.link(ob_male)
col_collection.objects.link(ob_connector)
col_collection.objects.link(ob_connector_mirror)
col_collection.objects.link(ob_origin)
col_collection.objects.link(ob_cap)

# ---- scene / render settings (as saved in the file)
scene.frame_start = 1; scene.frame_end = 250; scene.frame_set(1)
scene.render.engine = 'BLENDER_EEVEE_NEXT'
scene.cycles.use_denoising = False
scene.cycles.samples = 128
scene.cycles.sampling_pattern = 'TABULATED_SOBOL'
scene.cycles.use_adaptive_sampling = False
scene.cycles.use_light_tree = False
scene.view_settings.view_transform = 'Filmic'
bpy.context.view_layer.update()

# ---- added for rendering (the .blend has no active camera and no usable light): camera, sun
cam_auto = bpy.data.cameras.new('AutoCamera')
cam_auto.lens = 50.0
cam_auto.sensor_width = 36.0
cam_auto.clip_end = 4524.22
ob_auto_camera = bpy.data.objects.new('AutoCamera', cam_auto)
scene.collection.objects.link(ob_auto_camera)
ob_auto_camera.location = (322.743, -271.85, 206.983)
ob_auto_camera.rotation_euler = (1.09748, -7.21219e-08, 0.694738)
scene.camera = ob_auto_camera
light_auto_sun = bpy.data.lights.new('AutoSun', 'SUN')
light_auto_sun.energy = 3.0
light_auto_sun.angle = 0.0523599
ob_auto_sun = bpy.data.objects.new('AutoSun', light_auto_sun)
scene.collection.objects.link(ob_auto_sun)
ob_auto_sun.rotation_euler = (0.872665, 0.174533, 0.523599)
bpy.context.view_layer.update()
